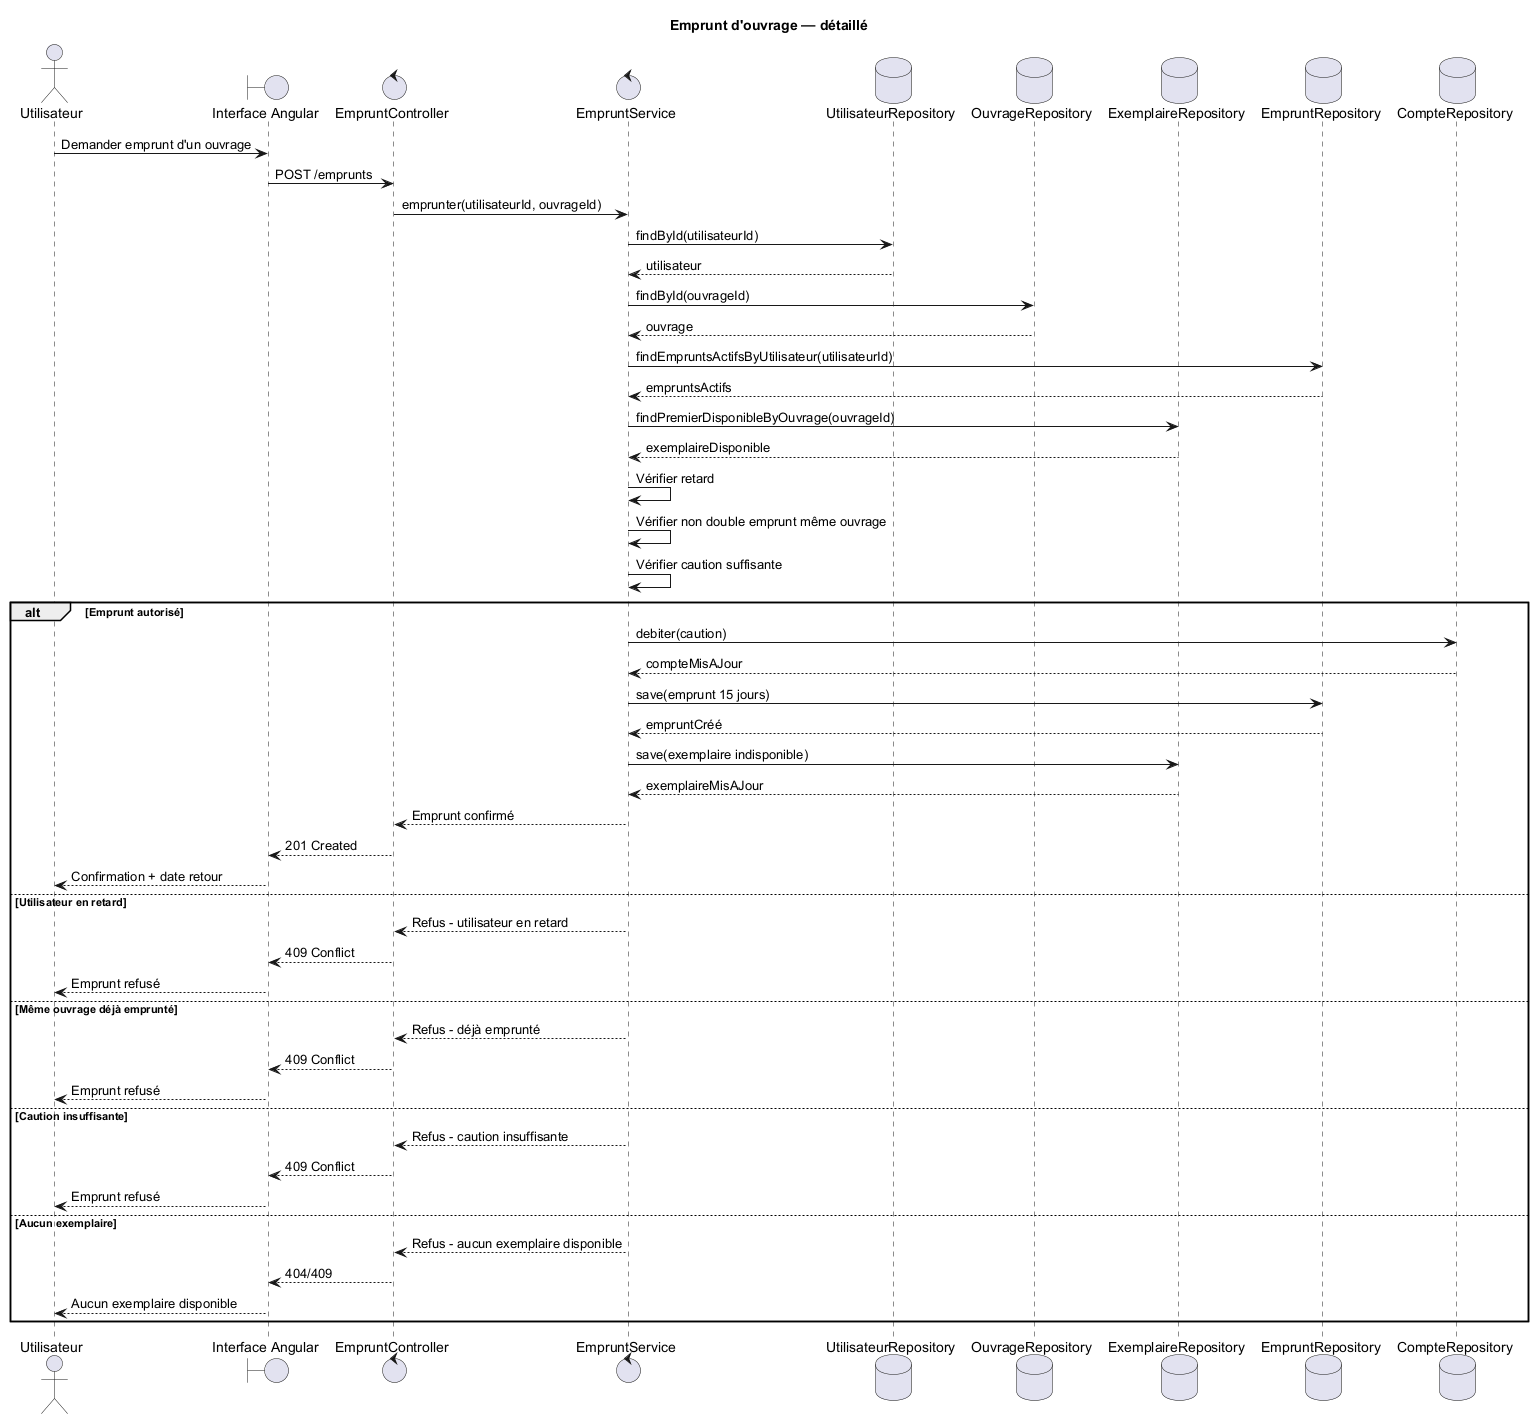

The diagram above was rendered by PlantUML. Its source (embedded in the PNG):
@startuml
title Emprunt d'ouvrage — détaillé
actor Utilisateur
boundary UI as "Interface Angular"
control EC as "EmpruntController"
control ES as "EmpruntService"
database UR as "UtilisateurRepository"
database OR as "OuvrageRepository"
database ER as "ExemplaireRepository"
database EMR as "EmpruntRepository"
database CR as "CompteRepository"

Utilisateur -> UI : Demander emprunt d'un ouvrage
UI -> EC : POST /emprunts
EC -> ES : emprunter(utilisateurId, ouvrageId)

ES -> UR : findById(utilisateurId)
UR --> ES : utilisateur
ES -> OR : findById(ouvrageId)
OR --> ES : ouvrage
ES -> EMR : findEmpruntsActifsByUtilisateur(utilisateurId)
EMR --> ES : empruntsActifs
ES -> ER : findPremierDisponibleByOuvrage(ouvrageId)
ER --> ES : exemplaireDisponible

ES -> ES : Vérifier retard
ES -> ES : Vérifier non double emprunt même ouvrage
ES -> ES : Vérifier caution suffisante

alt Emprunt autorisé
  ES -> CR : debiter(caution)
  CR --> ES : compteMisAJour
  ES -> EMR : save(emprunt 15 jours)
  EMR --> ES : empruntCréé
  ES -> ER : save(exemplaire indisponible)
  ER --> ES : exemplaireMisAJour
  ES --> EC : Emprunt confirmé
  EC --> UI : 201 Created
  UI --> Utilisateur : Confirmation + date retour
else Utilisateur en retard
  ES --> EC : Refus - utilisateur en retard
  EC --> UI : 409 Conflict
  UI --> Utilisateur : Emprunt refusé
else Même ouvrage déjà emprunté
  ES --> EC : Refus - déjà emprunté
  EC --> UI : 409 Conflict
  UI --> Utilisateur : Emprunt refusé
else Caution insuffisante
  ES --> EC : Refus - caution insuffisante
  EC --> UI : 409 Conflict
  UI --> Utilisateur : Emprunt refusé
else Aucun exemplaire
  ES --> EC : Refus - aucun exemplaire disponible
  EC --> UI : 404/409
  UI --> Utilisateur : Aucun exemplaire disponible
end
@enduml